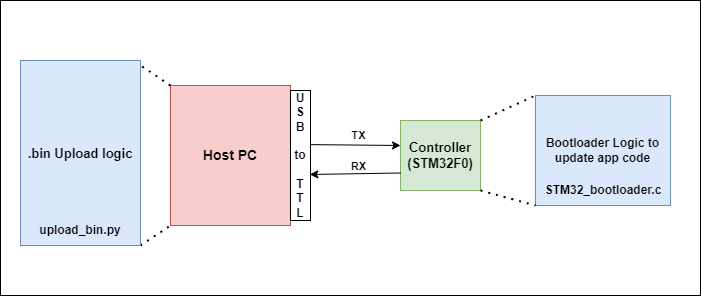

The diagram above was exported from draw.io. Its source (the exported page's mxGraphModel, read from the mxfile embedded in the PNG):
<mxGraphModel dx="881" dy="671" grid="1" gridSize="10" guides="1" tooltips="1" connect="1" arrows="1" fold="1" page="1" pageScale="1" pageWidth="850" pageHeight="1100" math="0" shadow="0">
  <root>
    <mxCell id="0" />
    <mxCell id="1" parent="0" />
    <mxCell id="15" value="" style="rounded=0;whiteSpace=wrap;html=1;" parent="1" vertex="1">
      <mxGeometry x="90" y="95" width="700" height="295" as="geometry" />
    </mxCell>
    <mxCell id="2" value="&lt;b&gt;&lt;font style=&quot;font-size: 14px;&quot;&gt;Host PC&lt;/font&gt;&lt;/b&gt;" style="rounded=0;whiteSpace=wrap;html=1;fillColor=#f8cecc;strokeColor=#b85450;" parent="1" vertex="1">
      <mxGeometry x="260" y="180" width="120" height="140" as="geometry" />
    </mxCell>
    <mxCell id="3" value="&lt;b&gt;&lt;font style=&quot;font-size: 13px;&quot;&gt;Controller&lt;br&gt;(STM32F0)&lt;/font&gt;&lt;/b&gt;" style="rounded=0;whiteSpace=wrap;html=1;fillColor=#d5e8d4;strokeColor=#82b366;" parent="1" vertex="1">
      <mxGeometry x="490" y="215" width="80" height="70" as="geometry" />
    </mxCell>
    <mxCell id="4" value="" style="endArrow=classic;html=1;exitX=0.867;exitY=0.416;exitDx=0;exitDy=0;exitPerimeter=0;" parent="1" source="18" edge="1">
      <mxGeometry width="50" height="50" relative="1" as="geometry">
        <mxPoint x="420" y="240" as="sourcePoint" />
        <mxPoint x="490" y="240" as="targetPoint" />
      </mxGeometry>
    </mxCell>
    <mxCell id="6" value="&lt;b&gt;TX&lt;/b&gt;" style="edgeLabel;html=1;align=center;verticalAlign=middle;resizable=0;points=[];" parent="4" vertex="1" connectable="0">
      <mxGeometry x="0.0509" y="4" relative="1" as="geometry">
        <mxPoint x="1" y="-6" as="offset" />
      </mxGeometry>
    </mxCell>
    <mxCell id="5" value="" style="endArrow=classic;html=1;exitX=0;exitY=0.75;exitDx=0;exitDy=0;entryX=0.967;entryY=0.646;entryDx=0;entryDy=0;entryPerimeter=0;" parent="1" source="3" target="18" edge="1">
      <mxGeometry width="50" height="50" relative="1" as="geometry">
        <mxPoint x="460" y="370" as="sourcePoint" />
        <mxPoint x="420" y="268" as="targetPoint" />
      </mxGeometry>
    </mxCell>
    <mxCell id="7" value="&lt;b&gt;RX&lt;/b&gt;" style="edgeLabel;html=1;align=center;verticalAlign=middle;resizable=0;points=[];" parent="5" vertex="1" connectable="0">
      <mxGeometry x="-0.0748" y="-1" relative="1" as="geometry">
        <mxPoint y="-7" as="offset" />
      </mxGeometry>
    </mxCell>
    <mxCell id="8" value="&lt;b&gt;Bootloader Logic to update app code&lt;/b&gt;" style="rounded=0;whiteSpace=wrap;html=1;fillColor=#dae8fc;strokeColor=#6c8ebf;" parent="1" vertex="1">
      <mxGeometry x="625" y="190" width="135" height="110" as="geometry" />
    </mxCell>
    <mxCell id="9" value="" style="endArrow=none;dashed=1;html=1;dashPattern=1 3;strokeWidth=2;entryX=0;entryY=0;entryDx=0;entryDy=0;" parent="1" target="8" edge="1">
      <mxGeometry width="50" height="50" relative="1" as="geometry">
        <mxPoint x="570" y="215" as="sourcePoint" />
        <mxPoint x="620" y="165" as="targetPoint" />
      </mxGeometry>
    </mxCell>
    <mxCell id="10" value="" style="endArrow=none;dashed=1;html=1;dashPattern=1 3;strokeWidth=2;entryX=0;entryY=1;entryDx=0;entryDy=0;" parent="1" target="8" edge="1">
      <mxGeometry width="50" height="50" relative="1" as="geometry">
        <mxPoint x="570" y="285" as="sourcePoint" />
        <mxPoint x="625" y="270" as="targetPoint" />
      </mxGeometry>
    </mxCell>
    <mxCell id="11" value="" style="endArrow=none;dashed=1;html=1;dashPattern=1 3;strokeWidth=2;exitX=1;exitY=1;exitDx=0;exitDy=0;" parent="1" source="14" edge="1">
      <mxGeometry width="50" height="50" relative="1" as="geometry">
        <mxPoint x="210" y="370" as="sourcePoint" />
        <mxPoint x="260" y="320" as="targetPoint" />
      </mxGeometry>
    </mxCell>
    <mxCell id="12" value="" style="endArrow=none;dashed=1;html=1;dashPattern=1 3;strokeWidth=2;" parent="1" edge="1">
      <mxGeometry width="50" height="50" relative="1" as="geometry">
        <mxPoint x="260" y="180" as="sourcePoint" />
        <mxPoint x="220" y="153.33333333333326" as="targetPoint" />
      </mxGeometry>
    </mxCell>
    <mxCell id="14" value="&lt;b&gt;&lt;font style=&quot;font-size: 13px;&quot;&gt;.bin Upload logic&lt;/font&gt;&lt;/b&gt;" style="rounded=0;whiteSpace=wrap;html=1;fillColor=#dae8fc;strokeColor=#6c8ebf;" parent="1" vertex="1">
      <mxGeometry x="110" y="155" width="120" height="185" as="geometry" />
    </mxCell>
    <mxCell id="16" value="&lt;b&gt;upload_bin.py&lt;/b&gt;" style="text;html=1;align=center;verticalAlign=middle;whiteSpace=wrap;rounded=0;" parent="1" vertex="1">
      <mxGeometry x="140" y="310" width="60" height="30" as="geometry" />
    </mxCell>
    <mxCell id="17" value="&lt;b&gt;STM32_bootloader.c&lt;/b&gt;" style="text;html=1;align=center;verticalAlign=middle;whiteSpace=wrap;rounded=0;" parent="1" vertex="1">
      <mxGeometry x="662.5" y="270" width="60" height="30" as="geometry" />
    </mxCell>
    <mxCell id="18" value="&lt;b&gt;U&lt;br&gt;S&lt;br&gt;B&lt;br&gt;&lt;br&gt;to&lt;br&gt;&lt;br&gt;T&lt;br&gt;T&lt;br&gt;L&lt;/b&gt;" style="rounded=0;whiteSpace=wrap;html=1;" vertex="1" parent="1">
      <mxGeometry x="380" y="185" width="20" height="130" as="geometry" />
    </mxCell>
  </root>
</mxGraphModel>